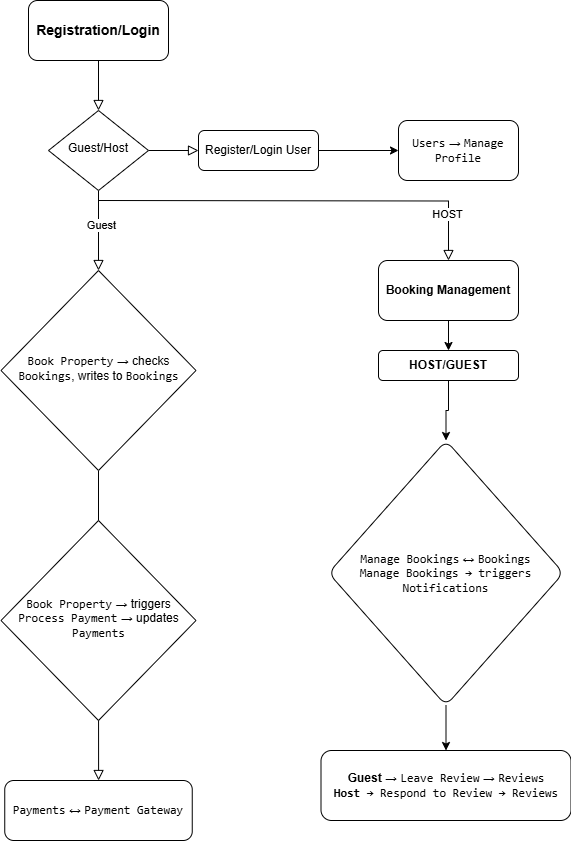

The diagram above was exported from draw.io. Its source (the exported page's mxGraphModel, read from the mxfile embedded in the PNG):
<mxGraphModel dx="1426" dy="829" grid="1" gridSize="10" guides="1" tooltips="1" connect="1" arrows="1" fold="1" page="1" pageScale="1" pageWidth="827" pageHeight="1169" math="0" shadow="0">
  <root>
    <mxCell id="WIyWlLk6GJQsqaUBKTNV-0" />
    <mxCell id="WIyWlLk6GJQsqaUBKTNV-1" parent="WIyWlLk6GJQsqaUBKTNV-0" />
    <mxCell id="WIyWlLk6GJQsqaUBKTNV-2" value="" style="rounded=0;html=1;jettySize=auto;orthogonalLoop=1;fontSize=11;endArrow=block;endFill=0;endSize=8;strokeWidth=1;shadow=0;labelBackgroundColor=none;edgeStyle=orthogonalEdgeStyle;" parent="WIyWlLk6GJQsqaUBKTNV-1" source="WIyWlLk6GJQsqaUBKTNV-3" target="WIyWlLk6GJQsqaUBKTNV-6" edge="1">
      <mxGeometry relative="1" as="geometry" />
    </mxCell>
    <mxCell id="WIyWlLk6GJQsqaUBKTNV-3" value="&lt;b&gt;&lt;font style=&quot;font-size: 14px;&quot;&gt;Registration/Login&lt;/font&gt;&lt;/b&gt;" style="rounded=1;whiteSpace=wrap;html=1;fontSize=12;glass=0;strokeWidth=1;shadow=0;" parent="WIyWlLk6GJQsqaUBKTNV-1" vertex="1">
      <mxGeometry x="150" y="60" width="140" height="60" as="geometry" />
    </mxCell>
    <mxCell id="WIyWlLk6GJQsqaUBKTNV-4" value="" style="rounded=0;html=1;jettySize=auto;orthogonalLoop=1;fontSize=11;endArrow=block;endFill=0;endSize=8;strokeWidth=1;shadow=0;labelBackgroundColor=none;edgeStyle=orthogonalEdgeStyle;" parent="WIyWlLk6GJQsqaUBKTNV-1" source="WIyWlLk6GJQsqaUBKTNV-6" target="WIyWlLk6GJQsqaUBKTNV-10" edge="1">
      <mxGeometry y="20" relative="1" as="geometry">
        <mxPoint as="offset" />
      </mxGeometry>
    </mxCell>
    <mxCell id="-WptOt60g3sDZX8BJpjc-2" value="Guest" style="edgeLabel;html=1;align=center;verticalAlign=middle;resizable=0;points=[];" vertex="1" connectable="0" parent="WIyWlLk6GJQsqaUBKTNV-4">
      <mxGeometry x="-0.14" y="2" relative="1" as="geometry">
        <mxPoint as="offset" />
      </mxGeometry>
    </mxCell>
    <mxCell id="WIyWlLk6GJQsqaUBKTNV-5" value="" style="edgeStyle=orthogonalEdgeStyle;rounded=0;html=1;jettySize=auto;orthogonalLoop=1;fontSize=11;endArrow=block;endFill=0;endSize=8;strokeWidth=1;shadow=0;labelBackgroundColor=none;" parent="WIyWlLk6GJQsqaUBKTNV-1" source="WIyWlLk6GJQsqaUBKTNV-6" target="WIyWlLk6GJQsqaUBKTNV-7" edge="1">
      <mxGeometry y="10" relative="1" as="geometry">
        <mxPoint as="offset" />
      </mxGeometry>
    </mxCell>
    <mxCell id="WIyWlLk6GJQsqaUBKTNV-6" value="&lt;p data-pm-slice=&quot;0 0 []&quot;&gt;Guest/Host&lt;/p&gt;" style="rhombus;whiteSpace=wrap;html=1;shadow=0;fontFamily=Helvetica;fontSize=12;align=center;strokeWidth=1;spacing=6;spacingTop=-4;" parent="WIyWlLk6GJQsqaUBKTNV-1" vertex="1">
      <mxGeometry x="170" y="170" width="100" height="80" as="geometry" />
    </mxCell>
    <mxCell id="-WptOt60g3sDZX8BJpjc-1" value="" style="edgeStyle=orthogonalEdgeStyle;rounded=0;orthogonalLoop=1;jettySize=auto;html=1;" edge="1" parent="WIyWlLk6GJQsqaUBKTNV-1" source="WIyWlLk6GJQsqaUBKTNV-7" target="-WptOt60g3sDZX8BJpjc-0">
      <mxGeometry relative="1" as="geometry" />
    </mxCell>
    <mxCell id="WIyWlLk6GJQsqaUBKTNV-7" value="Register/Login User" style="rounded=1;whiteSpace=wrap;html=1;fontSize=12;glass=0;strokeWidth=1;shadow=0;" parent="WIyWlLk6GJQsqaUBKTNV-1" vertex="1">
      <mxGeometry x="320" y="190" width="120" height="40" as="geometry" />
    </mxCell>
    <mxCell id="WIyWlLk6GJQsqaUBKTNV-8" value="" style="rounded=0;html=1;jettySize=auto;orthogonalLoop=1;fontSize=11;endArrow=block;endFill=0;endSize=8;strokeWidth=1;shadow=0;labelBackgroundColor=none;edgeStyle=orthogonalEdgeStyle;" parent="WIyWlLk6GJQsqaUBKTNV-1" source="WIyWlLk6GJQsqaUBKTNV-10" target="WIyWlLk6GJQsqaUBKTNV-11" edge="1">
      <mxGeometry x="0.3333" y="20" relative="1" as="geometry">
        <mxPoint as="offset" />
      </mxGeometry>
    </mxCell>
    <mxCell id="WIyWlLk6GJQsqaUBKTNV-9" value="" style="edgeStyle=orthogonalEdgeStyle;rounded=0;html=1;jettySize=auto;orthogonalLoop=1;fontSize=11;endArrow=block;endFill=0;endSize=8;strokeWidth=1;shadow=0;labelBackgroundColor=none;" parent="WIyWlLk6GJQsqaUBKTNV-1" target="WIyWlLk6GJQsqaUBKTNV-12" edge="1">
      <mxGeometry y="10" relative="1" as="geometry">
        <mxPoint as="offset" />
        <mxPoint x="220" y="260" as="sourcePoint" />
      </mxGeometry>
    </mxCell>
    <mxCell id="-WptOt60g3sDZX8BJpjc-5" value="HOST" style="edgeLabel;html=1;align=center;verticalAlign=middle;resizable=0;points=[];" vertex="1" connectable="0" parent="WIyWlLk6GJQsqaUBKTNV-9">
      <mxGeometry x="0.7694" y="-2" relative="1" as="geometry">
        <mxPoint y="1" as="offset" />
      </mxGeometry>
    </mxCell>
    <mxCell id="WIyWlLk6GJQsqaUBKTNV-10" value="&lt;code data-end=&quot;1256&quot; data-start=&quot;1241&quot;&gt;Book Property&lt;/code&gt; → checks &lt;code data-end=&quot;1276&quot; data-start=&quot;1266&quot;&gt;Bookings&lt;/code&gt;, writes to &lt;code data-end=&quot;1298&quot; data-start=&quot;1288&quot;&gt;Bookings&lt;/code&gt;" style="rhombus;whiteSpace=wrap;html=1;shadow=0;fontFamily=Helvetica;fontSize=12;align=center;strokeWidth=1;spacing=6;spacingTop=-4;" parent="WIyWlLk6GJQsqaUBKTNV-1" vertex="1">
      <mxGeometry x="122.5" y="330" width="195" height="200" as="geometry" />
    </mxCell>
    <mxCell id="WIyWlLk6GJQsqaUBKTNV-11" value="&lt;code data-end=&quot;1379&quot; data-start=&quot;1369&quot;&gt;Payments&lt;/code&gt; ↔ &lt;code data-end=&quot;1399&quot; data-start=&quot;1382&quot;&gt;Payment Gateway&lt;/code&gt;" style="rounded=1;whiteSpace=wrap;html=1;fontSize=12;glass=0;strokeWidth=1;shadow=0;" parent="WIyWlLk6GJQsqaUBKTNV-1" vertex="1">
      <mxGeometry x="126.25" y="840" width="187.5" height="60" as="geometry" />
    </mxCell>
    <mxCell id="-WptOt60g3sDZX8BJpjc-10" value="" style="edgeStyle=orthogonalEdgeStyle;rounded=0;orthogonalLoop=1;jettySize=auto;html=1;" edge="1" parent="WIyWlLk6GJQsqaUBKTNV-1" source="WIyWlLk6GJQsqaUBKTNV-12" target="-WptOt60g3sDZX8BJpjc-9">
      <mxGeometry relative="1" as="geometry" />
    </mxCell>
    <mxCell id="WIyWlLk6GJQsqaUBKTNV-12" value="&lt;b&gt;Booking Management&lt;/b&gt;" style="rounded=1;whiteSpace=wrap;html=1;fontSize=12;glass=0;strokeWidth=1;shadow=0;" parent="WIyWlLk6GJQsqaUBKTNV-1" vertex="1">
      <mxGeometry x="500" y="320" width="140" height="60" as="geometry" />
    </mxCell>
    <mxCell id="-WptOt60g3sDZX8BJpjc-0" value="&lt;code data-end=&quot;1044&quot; data-start=&quot;1037&quot;&gt;Users&lt;/code&gt; → &lt;code data-end=&quot;1063&quot; data-start=&quot;1047&quot;&gt;Manage Profile&lt;/code&gt;" style="whiteSpace=wrap;html=1;rounded=1;glass=0;strokeWidth=1;shadow=0;" vertex="1" parent="WIyWlLk6GJQsqaUBKTNV-1">
      <mxGeometry x="520" y="180" width="120" height="60" as="geometry" />
    </mxCell>
    <mxCell id="-WptOt60g3sDZX8BJpjc-4" value="&lt;code data-end=&quot;1316&quot; data-start=&quot;1301&quot;&gt;Book Property&lt;/code&gt; → triggers &lt;code data-end=&quot;1345&quot; data-start=&quot;1328&quot;&gt;Process Payment&lt;/code&gt; → updates &lt;code data-end=&quot;1366&quot; data-start=&quot;1356&quot;&gt;Payments&lt;/code&gt;" style="rhombus;whiteSpace=wrap;html=1;shadow=0;fontFamily=Helvetica;fontSize=12;align=center;strokeWidth=1;spacing=6;spacingTop=-4;" vertex="1" parent="WIyWlLk6GJQsqaUBKTNV-1">
      <mxGeometry x="122.5" y="580" width="195" height="200" as="geometry" />
    </mxCell>
    <mxCell id="-WptOt60g3sDZX8BJpjc-12" value="" style="edgeStyle=orthogonalEdgeStyle;rounded=0;orthogonalLoop=1;jettySize=auto;html=1;" edge="1" parent="WIyWlLk6GJQsqaUBKTNV-1" source="-WptOt60g3sDZX8BJpjc-9" target="-WptOt60g3sDZX8BJpjc-11">
      <mxGeometry relative="1" as="geometry" />
    </mxCell>
    <mxCell id="-WptOt60g3sDZX8BJpjc-9" value="&lt;b&gt;HOST/GUEST&lt;/b&gt;" style="rounded=1;whiteSpace=wrap;html=1;fontSize=12;glass=0;strokeWidth=1;shadow=0;" vertex="1" parent="WIyWlLk6GJQsqaUBKTNV-1">
      <mxGeometry x="500" y="410" width="140" height="30" as="geometry" />
    </mxCell>
    <mxCell id="-WptOt60g3sDZX8BJpjc-14" value="" style="edgeStyle=orthogonalEdgeStyle;rounded=0;orthogonalLoop=1;jettySize=auto;html=1;" edge="1" parent="WIyWlLk6GJQsqaUBKTNV-1" source="-WptOt60g3sDZX8BJpjc-11" target="-WptOt60g3sDZX8BJpjc-13">
      <mxGeometry relative="1" as="geometry" />
    </mxCell>
    <mxCell id="-WptOt60g3sDZX8BJpjc-11" value="&lt;code data-end=&quot;1486&quot; data-start=&quot;1469&quot;&gt;Manage Bookings&lt;/code&gt; ↔ &lt;code data-end=&quot;1499&quot; data-start=&quot;1489&quot;&gt;Bookings&lt;/code&gt;&lt;div&gt;&lt;code data-end=&quot;1499&quot; data-start=&quot;1489&quot;&gt;&lt;code data-end=&quot;1519&quot; data-start=&quot;1502&quot;&gt;Manage Bookings&lt;/code&gt; → triggers &lt;code data-end=&quot;1546&quot; data-start=&quot;1531&quot;&gt;Notifications&lt;/code&gt;&lt;/code&gt;&lt;/div&gt;" style="rhombus;whiteSpace=wrap;html=1;rounded=1;glass=0;strokeWidth=1;shadow=0;" vertex="1" parent="WIyWlLk6GJQsqaUBKTNV-1">
      <mxGeometry x="450" y="500" width="235" height="265" as="geometry" />
    </mxCell>
    <mxCell id="-WptOt60g3sDZX8BJpjc-13" value="&lt;strong data-end=&quot;1574&quot; data-start=&quot;1565&quot;&gt;Guest&lt;/strong&gt; → &lt;code data-end=&quot;1591&quot; data-start=&quot;1577&quot;&gt;Leave Review&lt;/code&gt; → &lt;code data-end=&quot;1603&quot; data-start=&quot;1594&quot;&gt;Reviews&lt;/code&gt;&lt;div&gt;&lt;code data-end=&quot;1603&quot; data-start=&quot;1594&quot;&gt;&lt;strong data-end=&quot;1614&quot; data-start=&quot;1606&quot;&gt;Host&lt;/strong&gt; → &lt;code data-end=&quot;1636&quot; data-start=&quot;1617&quot;&gt;Respond to Review&lt;/code&gt; → &lt;code data-end=&quot;1648&quot; data-start=&quot;1639&quot;&gt;Reviews&lt;/code&gt;&lt;/code&gt;&lt;/div&gt;" style="whiteSpace=wrap;html=1;rounded=1;glass=0;strokeWidth=1;shadow=0;" vertex="1" parent="WIyWlLk6GJQsqaUBKTNV-1">
      <mxGeometry x="442.5" y="810" width="250" height="70" as="geometry" />
    </mxCell>
  </root>
</mxGraphModel>